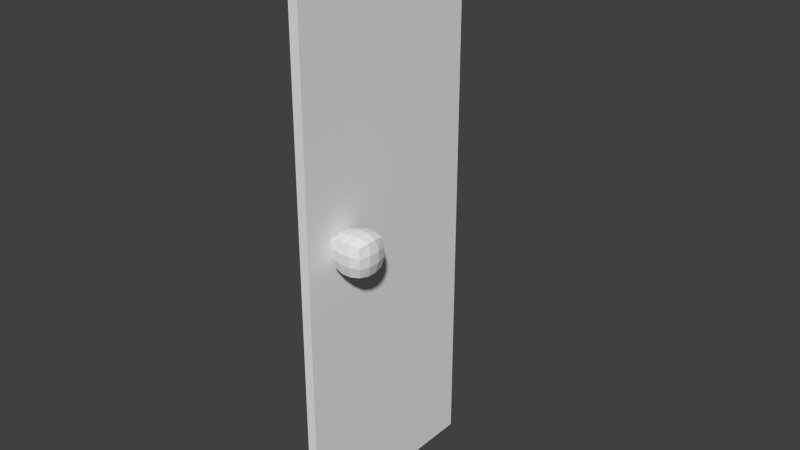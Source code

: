 # Source: RightCabinetDoor.blend  (saved by Blender 2.74.0; exported with 4.5.12 LTS)
import bpy
from mathutils import Matrix  # noqa: F401  (used for matrix-valued properties, if any)

bpy.ops.wm.read_factory_settings(use_empty=True)
scene = bpy.context.scene
scene.name = 'Scene'

# ---- collections
col_collection_1 = bpy.data.collections.new('Collection 1'); scene.collection.children.link(col_collection_1)

# ---- materials (node trees are filled in below, after node groups)
mat_cabinetdoormap = bpy.data.materials.new('cabinetdoormap')
mat_cabinetdoormap.alpha_threshold = 0.0
mat_cabinetdoormap.use_transparent_shadow = False
mat_cabinetdoormap.roughness = 0.5

# ---- material node trees

# ---- world
world_world = bpy.data.worlds.new('World'); scene.world = world_world
world_world.color = (0.05088, 0.05088, 0.05088)
world_world.use_sun_shadow = False
world_world.sun_shadow_jitter_overblur = 0.0
world_world.cycles.sampling_method = 'MANUAL'
world_world.cycles.sample_map_resolution = 256

# ---- meshes
me_cube_005 = bpy.data.meshes.new('Cube.005')
me_cube_005.from_pydata([(-1.0, -1.0, -1.0), (-1.0, -1.0, 1.0), (-1.0, 1.0, -1.0), (-1.0, 1.0, 1.0), (1.0, -1.0, -1.0), (1.0, -1.0, 1.0), (1.0, 1.0, -1.0), (1.0, 1.0, 1.0), (-1.119, -1.119, -0.3333), (-1.119, -1.119, 0.3333), (-1.119, -0.3333, 1.119), (-1.119, 0.3333, 1.119), (-1.119, 1.119, 0.3333), (-1.119, 1.119, -0.3333), (-1.119, 0.3333, -1.119), (-1.119, -0.3333, -1.119), (-0.3333, 1.119, 1.119), (0.3333, 1.119, 1.119), (1.119, 1.119, 0.3333), (1.119, 1.119, -0.3333), (0.3333, 1.119, -1.119), (-0.3333, 1.119, -1.119), (1.119, 0.3333, 1.119), (1.119, -0.3333, 1.119), (1.119, -1.119, 0.3333), (1.119, -1.119, -0.3333), (1.119, -0.3333, -1.119), (1.119, 0.3333, -1.119), (0.3333, -1.119, 1.119), (-0.3333, -1.119, 1.119), (-0.3333, -1.119, -1.119), (0.3333, -1.119, -1.119), (0.3731, -0.3965, 1.309), (-0.3731, -0.3965, 1.309), (0.3731, 0.3965, 1.309), (-0.3731, 0.3965, 1.309), (-0.3731, -0.3965, -1.309), (0.3731, -0.3965, -1.309), (-0.3731, 0.3965, -1.309), (0.3731, 0.3965, -1.309), (0.3965, -1.309, 0.3731), (0.3965, -1.309, -0.3731), (-0.3965, -1.309, 0.3731), (-0.3965, -1.309, -0.3731), (1.309, 0.3965, 0.3731), (1.309, 0.3965, -0.3731), (1.309, -0.3965, 0.3731), (1.309, -0.3965, -0.3731), (-0.3965, 1.309, 0.3731), (-0.3965, 1.309, -0.3731), (0.3965, 1.309, 0.3731), (0.3965, 1.309, -0.3731), (-1.309, -0.7412, 0.6974), (-1.309, -0.7412, -0.6974), (-1.309, 0.7412, 0.6974), (-1.309, 0.7412, -0.6974), (-1.734, -0.7412, 0.6974), (-1.734, -0.7412, -0.6974), (-1.734, 0.7412, 0.6974), (-1.734, 0.7412, -0.6974)], [], [(55, 13, 2, 14), (51, 19, 6, 20), (47, 25, 4, 26), (43, 8, 0, 30), (39, 20, 6, 27), (35, 16, 3, 11), (29, 33, 10, 1), (33, 35, 11, 10), (5, 23, 32, 28), (28, 32, 33, 29), (23, 22, 34, 32), (32, 34, 35, 33), (22, 7, 17, 34), (34, 17, 16, 35), (31, 37, 26, 4), (37, 39, 27, 26), (0, 15, 36, 30), (30, 36, 37, 31), (15, 14, 38, 36), (36, 38, 39, 37), (14, 2, 21, 38), (38, 21, 20, 39), (25, 41, 31, 4), (41, 43, 30, 31), (5, 28, 40, 24), (24, 40, 41, 25), (28, 29, 42, 40), (40, 42, 43, 41), (29, 1, 9, 42), (42, 9, 8, 43), (19, 45, 27, 6), (45, 47, 26, 27), (7, 22, 44, 18), (18, 44, 45, 19), (22, 23, 46, 44), (44, 46, 47, 45), (23, 5, 24, 46), (46, 24, 25, 47), (13, 49, 21, 2), (49, 51, 20, 21), (3, 16, 48, 12), (12, 48, 49, 13), (16, 17, 50, 48), (48, 50, 51, 49), (17, 7, 18, 50), (50, 18, 19, 51), (8, 53, 15, 0), (53, 55, 14, 15), (1, 10, 52, 9), (9, 52, 53, 8), (10, 11, 54, 52), (55, 53, 57, 59), (11, 3, 12, 54), (54, 12, 13, 55), (56, 58, 59, 57), (52, 54, 58, 56), (54, 55, 59, 58), (53, 52, 56, 57)])
me_cube_005.use_remesh_preserve_volume = False
me_cube_005.use_remesh_preserve_attributes = False
me_cube_005.use_mirror_vertex_groups = False
me_cube_005.update()
me_cube_003 = bpy.data.meshes.new('Cube.003')
me_cube_003.from_pydata([(-1.0, -1.555, -1.0), (-1.0, -1.555, 1.0), (-1.0, 1.0, -1.0), (-1.0, 1.0, 1.0), (1.0, -1.555, -1.0), (1.0, -1.555, 1.0), (1.0, 1.0, -1.0), (1.0, 1.0, 1.0)], [], [(1, 3, 2, 0), (3, 7, 6, 2), (7, 5, 4, 6), (5, 1, 0, 4), (0, 2, 6, 4), (5, 7, 3, 1)])
me_cube_003.materials.append(mat_cabinetdoormap)
me_cube_003.use_remesh_preserve_volume = False
me_cube_003.use_remesh_preserve_attributes = False
me_cube_003.use_mirror_vertex_groups = False
me_cube_003.update()

# ---- objects
ob_cube_003 = bpy.data.objects.new('Cube.003', me_cube_005)
ob_cube_002 = bpy.data.objects.new('Cube.002', me_cube_003)

# ---- transforms, parenting, visibility, modifiers, constraints
ob_cube_003.location = (0.4509, 0.19, 0.0)
ob_cube_003.scale = (0.06541, 0.06541, 0.06541)
ob_cube_003.lineart.crease_threshold = 0.0
ob_cube_002.location = (0.3364, 0.5829, 0.0)
ob_cube_002.scale = (0.02282, 0.3739, 1.332)
ob_cube_002.lineart.crease_threshold = 0.0

# ---- collection membership
col_collection_1.objects.link(ob_cube_003)
col_collection_1.objects.link(ob_cube_002)

# ---- scene / render settings (as saved in the file)
scene.frame_start = 1; scene.frame_end = 250; scene.frame_set(1)
scene.render.engine = 'BLENDER_EEVEE_NEXT'
scene.render.resolution_percentage = 50
scene.render.dither_intensity = 0.0
scene.cycles.use_denoising = False
scene.cycles.samples = 10
scene.cycles.sampling_pattern = 'TABULATED_SOBOL'
scene.cycles.light_sampling_threshold = 0.0
scene.cycles.use_adaptive_sampling = False
scene.cycles.use_light_tree = False
scene.cycles.blur_glossy = 0.0
scene.cycles.pixel_filter_type = 'GAUSSIAN'
scene.cycles.sample_clamp_indirect = 0.0
scene.view_settings.view_transform = 'Standard'
bpy.context.view_layer.update()

# ---- added for rendering (the .blend has no active camera and no usable light): camera, sun
cam_auto = bpy.data.cameras.new('AutoCamera')
cam_auto.lens = 50.0
cam_auto.sensor_width = 36.0
cam_auto.clip_end = 1000.0
ob_auto_camera = bpy.data.objects.new('AutoCamera', cam_auto)
scene.collection.objects.link(ob_auto_camera)
ob_auto_camera.location = (3.05094, -2.67188, 2.10069)
ob_auto_camera.rotation_euler = (1.09748, -7.21219e-08, 0.694738)
scene.camera = ob_auto_camera
light_auto_sun = bpy.data.lights.new('AutoSun', 'SUN')
light_auto_sun.energy = 3.0
light_auto_sun.angle = 0.0523599
ob_auto_sun = bpy.data.objects.new('AutoSun', light_auto_sun)
scene.collection.objects.link(ob_auto_sun)
ob_auto_sun.rotation_euler = (0.872665, 0.174533, 0.523599)
bpy.context.view_layer.update()
